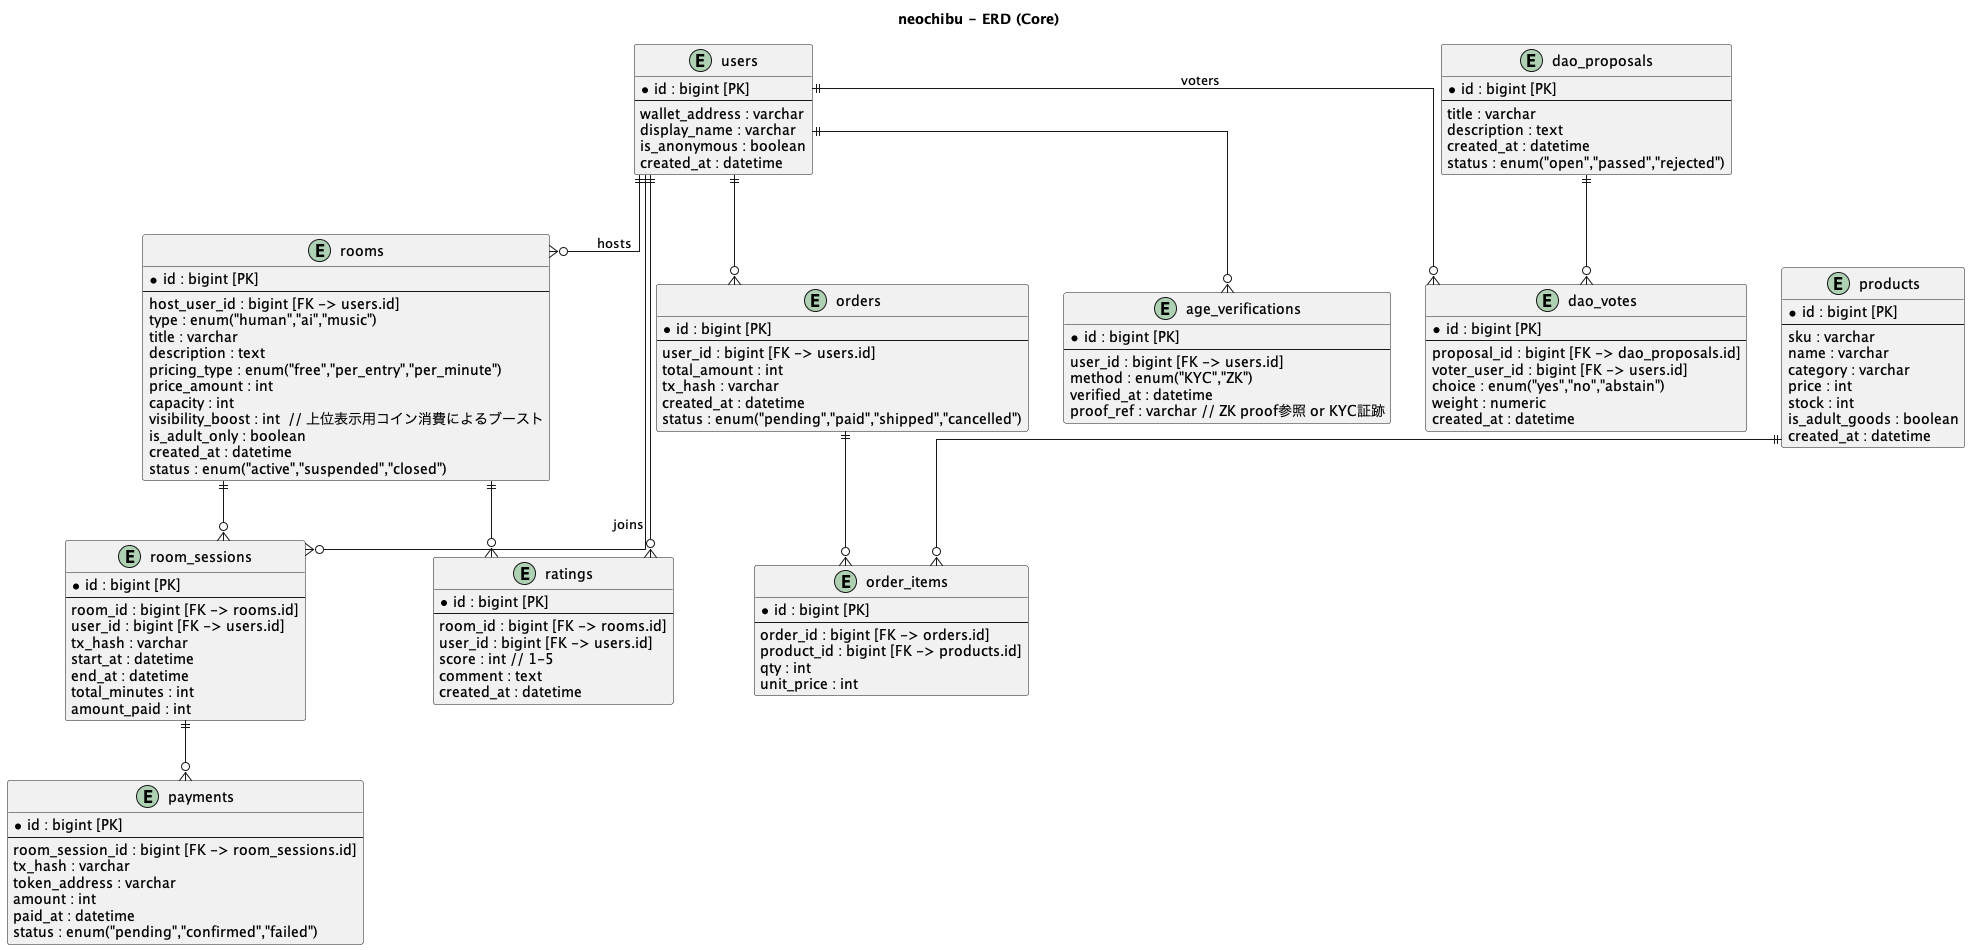

The diagram above was rendered by PlantUML. Its source (embedded in the PNG):
@startuml ERD
title neochibu - ERD (Core)

skinparam linetype ortho

entity users {
  * id : bigint [PK]
  --
  wallet_address : varchar
  display_name : varchar
  is_anonymous : boolean
  created_at : datetime
}

entity rooms {
  * id : bigint [PK]
  --
  host_user_id : bigint [FK -> users.id]
  type : enum("human","ai","music")
  title : varchar
  description : text
  pricing_type : enum("free","per_entry","per_minute")
  price_amount : int
  capacity : int
  visibility_boost : int  // 上位表示用コイン消費によるブースト
  is_adult_only : boolean
  created_at : datetime
  status : enum("active","suspended","closed")
}

entity room_sessions {
  * id : bigint [PK]
  --
  room_id : bigint [FK -> rooms.id]
  user_id : bigint [FK -> users.id]
  tx_hash : varchar
  start_at : datetime
  end_at : datetime
  total_minutes : int
  amount_paid : int
}

entity ratings {
  * id : bigint [PK]
  --
  room_id : bigint [FK -> rooms.id]
  user_id : bigint [FK -> users.id]
  score : int // 1-5
  comment : text
  created_at : datetime
}

entity payments {
  * id : bigint [PK]
  --
  room_session_id : bigint [FK -> room_sessions.id]
  tx_hash : varchar
  token_address : varchar
  amount : int
  paid_at : datetime
  status : enum("pending","confirmed","failed")
}

entity products {
  * id : bigint [PK]
  --
  sku : varchar
  name : varchar
  category : varchar
  price : int
  stock : int
  is_adult_goods : boolean
  created_at : datetime
}

entity orders {
  * id : bigint [PK]
  --
  user_id : bigint [FK -> users.id]
  total_amount : int
  tx_hash : varchar
  created_at : datetime
  status : enum("pending","paid","shipped","cancelled")
}

entity order_items {
  * id : bigint [PK]
  --
  order_id : bigint [FK -> orders.id]
  product_id : bigint [FK -> products.id]
  qty : int
  unit_price : int
}

entity age_verifications {
  * id : bigint [PK]
  --
  user_id : bigint [FK -> users.id]
  method : enum("KYC","ZK")
  verified_at : datetime
  proof_ref : varchar // ZK proof参照 or KYC証跡
}

entity dao_proposals {
  * id : bigint [PK]
  --
  title : varchar
  description : text
  created_at : datetime
  status : enum("open","passed","rejected")
}

entity dao_votes {
  * id : bigint [PK]
  --
  proposal_id : bigint [FK -> dao_proposals.id]
  voter_user_id : bigint [FK -> users.id]
  choice : enum("yes","no","abstain")
  weight : numeric
  created_at : datetime
}

users ||--o{ rooms : "hosts"
rooms ||--o{ room_sessions
users ||--o{ room_sessions : "joins"
room_sessions ||--o{ payments
rooms ||--o{ ratings
users ||--o{ ratings
users ||--o{ orders
orders ||--o{ order_items
products ||--o{ order_items
users ||--o{ age_verifications
dao_proposals ||--o{ dao_votes
users ||--o{ dao_votes : "voters"

@enduml